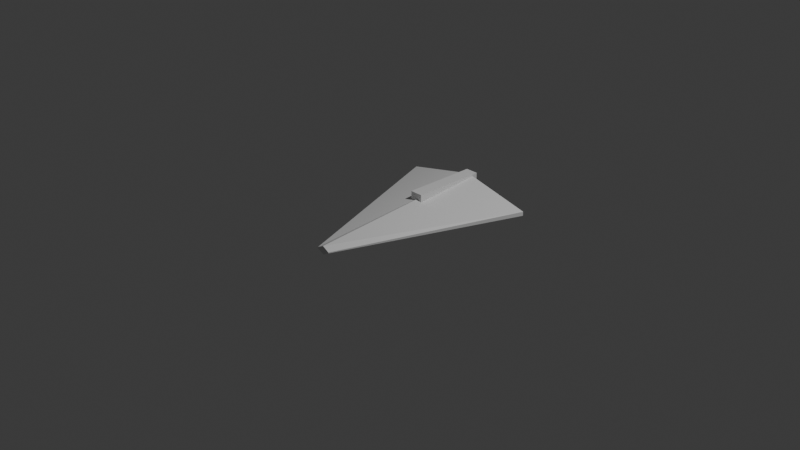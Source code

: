 # Source: scene.blend  (saved by Blender 5.2.44; exported with 4.5.12 LTS)
import bpy
from mathutils import Matrix  # noqa: F401  (used for matrix-valued properties, if any)

bpy.ops.wm.read_factory_settings(use_empty=True)
scene = bpy.context.scene
scene.name = 'Scene'

# ---- collections
col_collection = bpy.data.collections.new('Collection'); scene.collection.children.link(col_collection)

# ---- materials (node trees are filled in below, after node groups)
mat_material = bpy.data.materials.new('Material')
mat_material.alpha_threshold = 0.0
mat_material.use_backface_culling_lightprobe_volume = False
mat_material.roughness = 0.5
mat_material.line_color = (0.0, 0.0, 0.0, 1.0)

# ---- material node trees
mat_material.use_nodes = True; mat_material.node_tree.nodes.clear()
_N = mat_material.node_tree.nodes; _L = mat_material.node_tree.links
n0 = _N.new('ShaderNodeOutputMaterial'); n0.name = 'Material Output'; n0.location = (200, 100)
n1 = _N.new('ShaderNodeBsdfPrincipled'); n1.name = 'Principled BSDF'; n1.location = (-200, 100)
n1.inputs[10].default_value = 0.005
_L.new(n1.outputs[0], n0.inputs[0])
n0.is_active_output = True

# ---- world
world_world = bpy.data.worlds.new('World'); scene.world = world_world
world_world.use_nodes = True; world_world.node_tree.nodes.clear()
_N = world_world.node_tree.nodes; _L = world_world.node_tree.links
n0 = _N.new('ShaderNodeOutputWorld'); n0.name = 'World Output'; n0.location = (200, 100)
n1 = _N.new('ShaderNodeBackground'); n1.name = 'Background'; n1.location = (-200, 100)
n1.inputs[0].default_value = (0.05088, 0.05088, 0.05088, 1.0)
_L.new(n1.outputs[0], n0.inputs[0])
n0.is_active_output = True
world_world.color = (0.05088, 0.05088, 0.05088)
world_world.sun_shadow_jitter_overblur = 0.0

# ---- cameras
cam_camera = bpy.data.cameras.new('Camera')
cam_camera.clip_end = 100.0
cam_camera.ortho_scale = 7.314

# ---- lights
light_light = bpy.data.lights.new('Light', 'POINT')
light_light.energy = 1000.0
light_light.shadow_soft_size = 0.1

# ---- meshes
me_cube = bpy.data.meshes.new('Cube')
me_cube.from_pydata([(0.7846, 1.0, 0.02278), (0.7846, 1.0, -0.02278), (0.07685, -1.0, 0.005173), (0.07685, -1.0, -0.005173), (-0.7829, 1.0, 0.0323), (-0.7829, 1.0, -0.0323), (-0.07639, -1.0, 0.007337), (-0.07639, -1.0, -0.007337), (0.01019, 1.0, -0.2025), (0.001145, -1.0, 0.04599), (0.001145, -1.0, -0.04599), (0.01019, 1.0, 0.2025), (-0.07054, 1.06, 0.1032), (-0.07054, 1.06, 0.2103), (-0.07054, 0.2382, 0.1032), (-0.07054, 0.2382, 0.2103), (0.07054, 1.06, 0.1032), (0.07054, 1.06, 0.2103), (0.07054, 0.2382, 0.1032), (0.07054, 0.2382, 0.2103)], [], [(11, 4, 6, 9), (10, 9, 6, 7), (7, 6, 4, 5), (8, 1, 3, 10), (1, 0, 2, 3), (8, 11, 0, 1), (5, 4, 11, 8), (5, 8, 10, 7), (3, 2, 9, 10), (0, 11, 9, 2), (12, 13, 15, 14), (14, 15, 19, 18), (18, 19, 17, 16), (16, 17, 13, 12), (14, 18, 16, 12), (19, 15, 13, 17)])
_uv = me_cube.uv_layers.new(name='UVMap')
_uv.uv.foreach_set('vector', [0.7485, 0.5, 0.875, 0.5, 0.875, 0.75, 0.7485, 0.75, 0.375, 0.8735, 0.625, 0.8735, 0.625, 1.0, 0.375, 1.0, 0.375, 0.0, 0.625, 0.0, 0.625, 0.25, 0.375, 0.25, 0.2515, 0.5, 0.375, 0.5, 0.375, 0.75, 0.2515, 0.75, 0.375, 0.5, 0.625, 0.5, 0.625, 0.75, 0.375, 0.75, 0.375, 0.3765, 0.625, 0.3765, 0.625, 0.5, 0.375, 0.5, 0.375, 0.25, 0.625, 0.25, 0.625, 0.3765, 0.375, 0.3765, 0.125, 0.5, 0.2515, 0.5, 0.2515, 0.75, 0.125, 0.75, 0.375, 0.75, 0.625, 0.75, 0.625, 0.8735, 0.375, 0.8735, 0.625, 0.5, 0.7485, 0.5, 0.7485, 0.75, 0.625, 0.75, 0.375, 0.0, 0.625, 0.0, 0.625, 0.25, 0.375, 0.25, 0.375, 0.25, 0.625, 0.25, 0.625, 0.5, 0.375, 0.5, 0.375, 0.5, 0.625, 0.5, 0.625, 0.75, 0.375, 0.75, 0.375, 0.75, 0.625, 0.75, 0.625, 1.0, 0.375, 1.0, 0.125, 0.5, 0.375, 0.5, 0.375, 0.75, 0.125, 0.75, 0.625, 0.5, 0.875, 0.5, 0.875, 0.75, 0.625, 0.75])
me_cube.materials.append(mat_material)
me_cube.use_mirror_vertex_groups = False
me_cube.update()

# ---- objects
ob_cube = bpy.data.objects.new('Cube', me_cube)
ob_light = bpy.data.objects.new('Light', light_light)
ob_camera = bpy.data.objects.new('Camera', cam_camera)

# ---- transforms, parenting, visibility, modifiers, constraints
ob_cube.location = (0.0, 0.0, 0.0)
ob_cube.lock_rotations_4d = False
ob_cube.empty_display_type = 'ARROWS'
ob_cube.lineart.crease_threshold = 0.0
ob_light.location = (4.076, 1.005, 5.904)
ob_light.rotation_euler = (0.6503, 0.05522, 1.866)
ob_light.lock_rotations_4d = False
ob_light.empty_display_type = 'ARROWS'
ob_light.color = (0.0, 0.0, 0.0, 0.0)
ob_light.lineart.crease_threshold = 0.0
ob_camera.location = (7.359, -6.926, 4.958)
ob_camera.rotation_euler = (1.109, 0.0, 0.8149)
ob_camera.lock_rotations_4d = False
ob_camera.empty_display_type = 'ARROWS'
ob_camera.color = (0.0, 0.0, 0.0, 0.0)
ob_camera.display_type = 'WIRE'
ob_camera.lineart.crease_threshold = 0.0

# ---- collection membership
col_collection.objects.link(ob_cube)
col_collection.objects.link(ob_light)
col_collection.objects.link(ob_camera)

# ---- scene / render settings (as saved in the file)
scene.camera = ob_camera
scene.frame_start = 1; scene.frame_end = 250; scene.frame_set(1)
scene.render.engine = 'BLENDER_EEVEE_NEXT'
scene.render.bake_bias = 0.0
scene.render.bake_samples = 0
scene.render.compositor_device = 'GPU'
scene.eevee.use_volume_custom_range = False
scene.eevee.fast_gi_thickness_near = 0.1
scene.eevee.fast_gi_thickness_far = 0.0
scene.eevee.ray_tracing_options.screen_trace_thickness = 0.1
bpy.context.view_layer.update()
